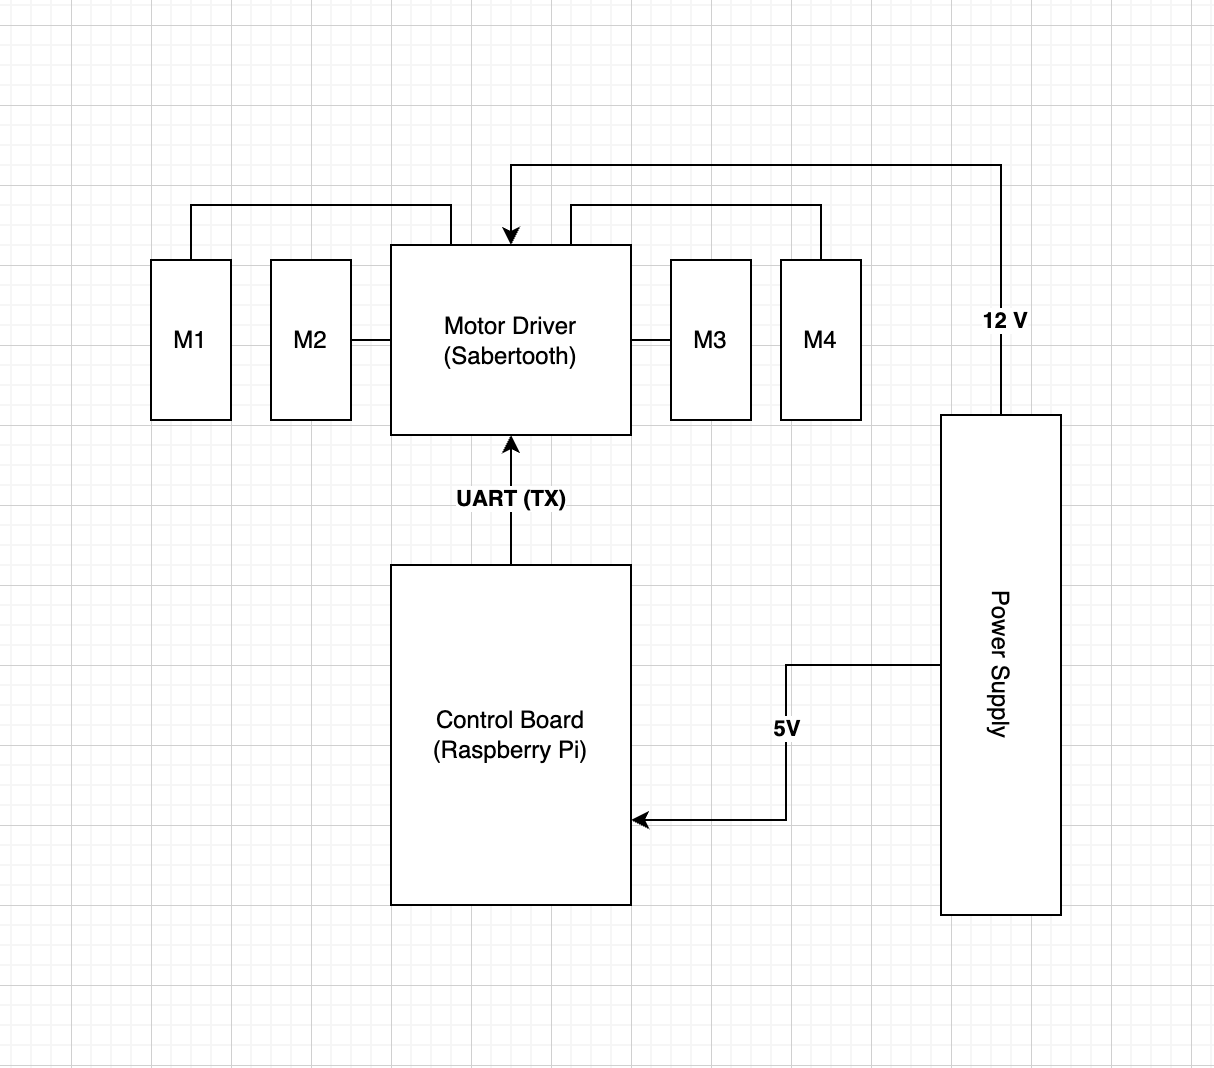

The diagram above was exported from draw.io. Its source (the exported page's mxGraphModel, read from the mxfile embedded in the PNG):
<mxGraphModel dx="1247" dy="715" grid="1" gridSize="10" guides="1" tooltips="1" connect="1" arrows="1" fold="1" page="1" pageScale="1" pageWidth="850" pageHeight="1100" math="0" shadow="0">
  <root>
    <mxCell id="0" />
    <mxCell id="1" parent="0" />
    <mxCell id="2" value="Motor Driver&lt;br&gt;(Sabertooth)" style="rounded=0;whiteSpace=wrap;html=1;" vertex="1" parent="1">
      <mxGeometry x="360" y="110" width="120" height="95" as="geometry" />
    </mxCell>
    <mxCell id="3" style="edgeStyle=orthogonalEdgeStyle;rounded=0;orthogonalLoop=1;jettySize=auto;html=1;entryX=0.25;entryY=0;entryDx=0;entryDy=0;endArrow=none;endFill=0;" edge="1" source="4" target="2" parent="1">
      <mxGeometry relative="1" as="geometry">
        <Array as="points">
          <mxPoint x="260" y="90" />
          <mxPoint x="390" y="90" />
        </Array>
      </mxGeometry>
    </mxCell>
    <mxCell id="4" value="M1" style="rounded=0;whiteSpace=wrap;html=1;" vertex="1" parent="1">
      <mxGeometry x="240" y="117.5" width="40" height="80" as="geometry" />
    </mxCell>
    <mxCell id="5" style="edgeStyle=orthogonalEdgeStyle;rounded=0;orthogonalLoop=1;jettySize=auto;html=1;endArrow=none;endFill=0;" edge="1" source="6" target="2" parent="1">
      <mxGeometry relative="1" as="geometry" />
    </mxCell>
    <mxCell id="6" value="M2" style="rounded=0;whiteSpace=wrap;html=1;" vertex="1" parent="1">
      <mxGeometry x="300" y="117.5" width="40" height="80" as="geometry" />
    </mxCell>
    <mxCell id="7" style="edgeStyle=orthogonalEdgeStyle;rounded=0;orthogonalLoop=1;jettySize=auto;html=1;entryX=1;entryY=0.5;entryDx=0;entryDy=0;endArrow=none;endFill=0;" edge="1" source="8" target="2" parent="1">
      <mxGeometry relative="1" as="geometry" />
    </mxCell>
    <mxCell id="8" value="M3" style="rounded=0;whiteSpace=wrap;html=1;" vertex="1" parent="1">
      <mxGeometry x="500" y="117.5" width="40" height="80" as="geometry" />
    </mxCell>
    <mxCell id="9" style="edgeStyle=orthogonalEdgeStyle;rounded=0;orthogonalLoop=1;jettySize=auto;html=1;entryX=0.75;entryY=0;entryDx=0;entryDy=0;endArrow=none;endFill=0;" edge="1" source="10" target="2" parent="1">
      <mxGeometry relative="1" as="geometry">
        <Array as="points">
          <mxPoint x="575" y="90" />
          <mxPoint x="450" y="90" />
        </Array>
      </mxGeometry>
    </mxCell>
    <mxCell id="10" value="M4" style="rounded=0;whiteSpace=wrap;html=1;" vertex="1" parent="1">
      <mxGeometry x="555" y="117.5" width="40" height="80" as="geometry" />
    </mxCell>
    <mxCell id="11" style="edgeStyle=orthogonalEdgeStyle;rounded=0;orthogonalLoop=1;jettySize=auto;html=1;entryX=0.5;entryY=1;entryDx=0;entryDy=0;" edge="1" source="13" target="2" parent="1">
      <mxGeometry relative="1" as="geometry">
        <mxPoint x="420" y="210.0000000000001" as="targetPoint" />
      </mxGeometry>
    </mxCell>
    <mxCell id="12" value="UART (TX)" style="edgeLabel;html=1;align=center;verticalAlign=middle;resizable=0;points=[];fontStyle=1" vertex="1" connectable="0" parent="11">
      <mxGeometry x="0.0204" relative="1" as="geometry">
        <mxPoint as="offset" />
      </mxGeometry>
    </mxCell>
    <mxCell id="13" value="Control Board&lt;br&gt;(Raspberry Pi)" style="rounded=0;whiteSpace=wrap;html=1;" vertex="1" parent="1">
      <mxGeometry x="360" y="270" width="120" height="170" as="geometry" />
    </mxCell>
    <mxCell id="14" style="edgeStyle=orthogonalEdgeStyle;rounded=0;orthogonalLoop=1;jettySize=auto;html=1;entryX=0.5;entryY=0;entryDx=0;entryDy=0;" edge="1" source="18" target="2" parent="1">
      <mxGeometry relative="1" as="geometry">
        <Array as="points">
          <mxPoint x="665" y="70" />
          <mxPoint x="420" y="70" />
        </Array>
      </mxGeometry>
    </mxCell>
    <mxCell id="15" value="&lt;b&gt;12 V&lt;/b&gt;" style="edgeLabel;html=1;align=center;verticalAlign=middle;resizable=0;points=[];" vertex="1" connectable="0" parent="14">
      <mxGeometry x="-0.773" y="-2" relative="1" as="geometry">
        <mxPoint as="offset" />
      </mxGeometry>
    </mxCell>
    <mxCell id="16" style="edgeStyle=orthogonalEdgeStyle;rounded=0;orthogonalLoop=1;jettySize=auto;html=1;entryX=1;entryY=0.75;entryDx=0;entryDy=0;" edge="1" source="18" target="13" parent="1">
      <mxGeometry relative="1" as="geometry" />
    </mxCell>
    <mxCell id="17" value="&lt;b&gt;5V&lt;/b&gt;" style="edgeLabel;html=1;align=center;verticalAlign=middle;resizable=0;points=[];" vertex="1" connectable="0" parent="16">
      <mxGeometry x="-0.0623" relative="1" as="geometry">
        <mxPoint as="offset" />
      </mxGeometry>
    </mxCell>
    <mxCell id="18" value="Power Supply" style="rounded=0;whiteSpace=wrap;html=1;rotation=90;" vertex="1" parent="1">
      <mxGeometry x="540" y="290" width="250" height="60" as="geometry" />
    </mxCell>
  </root>
</mxGraphModel>